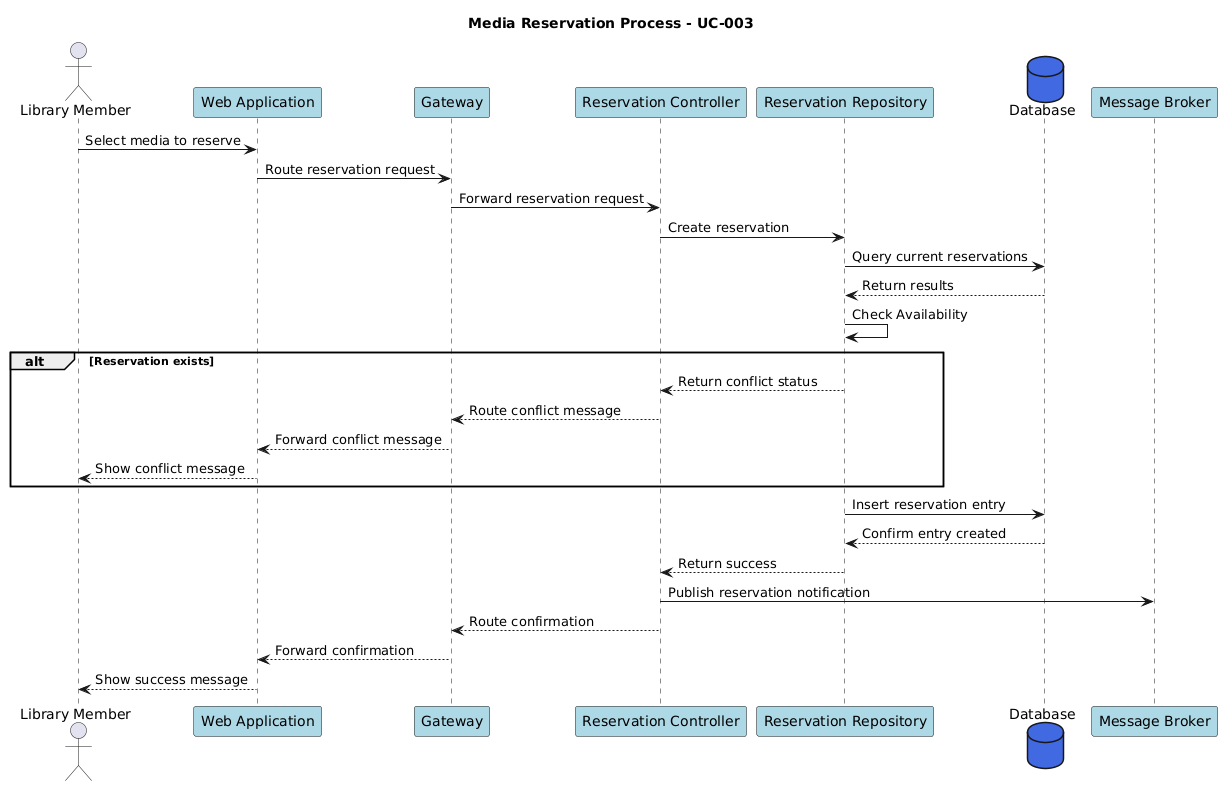

The diagram above was rendered by PlantUML. Its source (embedded in the PNG):
@startuml
title Media Reservation Process - UC-003

actor "Library Member" as LU
participant "Web Application" as WA #lightblue
participant "Gateway" as G #lightblue
participant "Reservation Controller" as RC #lightblue
participant "Reservation Repository" as RR #lightblue
database "Database" as DB #royalblue
participant MB as "Message Broker" #lightblue

' Primary Scenario
LU -> WA: Select media to reserve
WA -> G: Route reservation request
G -> RC: Forward reservation request
RC -> RR: Create reservation
RR -> DB: Query current reservations
DB --> RR: Return results
RR -> RR: Check Availability


alt Reservation exists
    RR --> RC: Return conflict status
    RC --> G: Route conflict message
    G --> WA: Forward conflict message
    WA --> LU: Show conflict message
end
    RR -> DB: Insert reservation entry
    DB --> RR: Confirm entry created
    RR --> RC: Return success
    RC -> MB: Publish reservation notification
    RC --> G: Route confirmation
    G --> WA: Forward confirmation
    WA --> LU: Show success message
@enduml